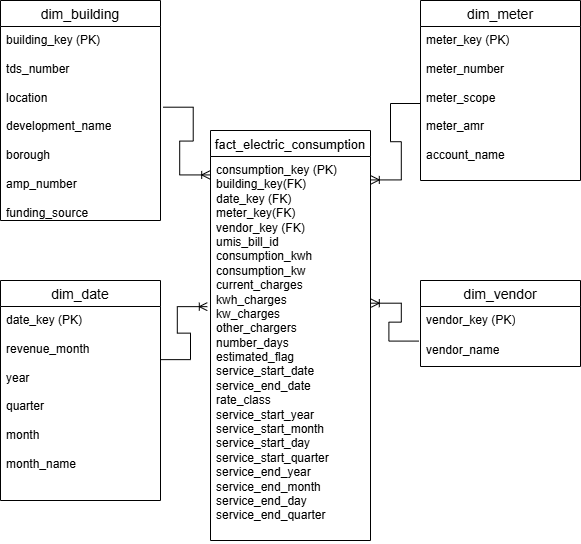

The diagram above was exported from draw.io. Its source (the exported page's mxGraphModel, read from the mxfile embedded in the PNG):
<mxGraphModel dx="1034" dy="618" grid="1" gridSize="10" guides="1" tooltips="1" connect="1" arrows="1" fold="1" page="1" pageScale="1" pageWidth="850" pageHeight="1100" math="0" shadow="0">
  <root>
    <mxCell id="0" />
    <mxCell id="1" parent="0" />
    <mxCell id="_mhZ232SRdvQVoK6xPSL-1" parent="1" style="swimlane;fontStyle=0;childLayout=stackLayout;horizontal=1;startSize=26;horizontalStack=0;resizeParent=1;resizeParentMax=0;resizeLast=0;collapsible=1;marginBottom=0;align=center;fontSize=14;" value="dim_meter" vertex="1">
      <mxGeometry height="180" width="160" x="580" y="60" as="geometry" />
    </mxCell>
    <mxCell id="_mhZ232SRdvQVoK6xPSL-2" parent="_mhZ232SRdvQVoK6xPSL-1" style="text;strokeColor=none;fillColor=none;spacingLeft=4;spacingRight=4;overflow=hidden;rotatable=0;points=[[0,0.5],[1,0.5]];portConstraint=eastwest;fontSize=12;whiteSpace=wrap;html=1;" value="meter_key (PK)&lt;div&gt;&lt;br&gt;&lt;/div&gt;&lt;div&gt;meter_number&lt;/div&gt;&lt;div&gt;&lt;br&gt;&lt;/div&gt;&lt;div&gt;meter_scope&lt;/div&gt;&lt;div&gt;&lt;br&gt;&lt;/div&gt;&lt;div&gt;meter_amr&lt;/div&gt;&lt;div&gt;&lt;br&gt;&lt;/div&gt;&lt;div&gt;account_name&lt;/div&gt;" vertex="1">
      <mxGeometry height="154" width="160" y="26" as="geometry" />
    </mxCell>
    <mxCell id="_mhZ232SRdvQVoK6xPSL-5" parent="1" style="swimlane;fontStyle=0;childLayout=stackLayout;horizontal=1;startSize=26;horizontalStack=0;resizeParent=1;resizeParentMax=0;resizeLast=0;collapsible=1;marginBottom=0;align=center;fontSize=14;" value="dim_date" vertex="1">
      <mxGeometry height="220" width="160" x="160" y="340" as="geometry" />
    </mxCell>
    <mxCell id="_mhZ232SRdvQVoK6xPSL-6" parent="_mhZ232SRdvQVoK6xPSL-5" style="text;strokeColor=none;fillColor=none;spacingLeft=4;spacingRight=4;overflow=hidden;rotatable=0;points=[[0,0.5],[1,0.5]];portConstraint=eastwest;fontSize=12;whiteSpace=wrap;html=1;" value="date_key (PK)&lt;div&gt;&lt;br&gt;&lt;/div&gt;&lt;div&gt;revenue_month&lt;/div&gt;&lt;div&gt;&lt;br&gt;&lt;/div&gt;&lt;div&gt;year&lt;/div&gt;&lt;div&gt;&lt;br&gt;&lt;/div&gt;&lt;div&gt;quarter&lt;/div&gt;&lt;div&gt;&lt;br&gt;&lt;/div&gt;&lt;div&gt;month&lt;/div&gt;&lt;div&gt;&lt;br&gt;&lt;/div&gt;&lt;div&gt;month_name&lt;br&gt;&lt;div&gt;&lt;br&gt;&lt;/div&gt;&lt;/div&gt;" vertex="1">
      <mxGeometry height="194" width="160" y="26" as="geometry" />
    </mxCell>
    <mxCell id="_mhZ232SRdvQVoK6xPSL-9" parent="1" style="swimlane;fontStyle=0;childLayout=stackLayout;horizontal=1;startSize=26;horizontalStack=0;resizeParent=1;resizeParentMax=0;resizeLast=0;collapsible=1;marginBottom=0;align=center;fontSize=14;" value="dim_building" vertex="1">
      <mxGeometry height="220" width="160" x="160" y="60" as="geometry" />
    </mxCell>
    <mxCell id="_mhZ232SRdvQVoK6xPSL-10" parent="_mhZ232SRdvQVoK6xPSL-9" style="text;strokeColor=none;fillColor=none;spacingLeft=4;spacingRight=4;overflow=hidden;rotatable=0;points=[[0,0.5],[1,0.5]];portConstraint=eastwest;fontSize=12;whiteSpace=wrap;html=1;" value="building_key (PK)&lt;div&gt;&lt;br&gt;&lt;/div&gt;&lt;div&gt;tds_number&lt;/div&gt;&lt;div&gt;&lt;br&gt;&lt;/div&gt;&lt;div&gt;location&lt;/div&gt;&lt;div&gt;&lt;br&gt;&lt;/div&gt;&lt;div&gt;development_name&lt;/div&gt;&lt;div&gt;&lt;br&gt;&lt;/div&gt;&lt;div&gt;borough&lt;/div&gt;&lt;div&gt;&lt;br&gt;&lt;/div&gt;&lt;div&gt;amp_number&lt;/div&gt;&lt;div&gt;&lt;br&gt;&lt;/div&gt;&lt;div&gt;funding_source&lt;/div&gt;&lt;div&gt;&lt;br&gt;&lt;/div&gt;&lt;div&gt;&lt;br&gt;&lt;div&gt;&lt;br&gt;&lt;/div&gt;&lt;div&gt;&lt;br&gt;&lt;/div&gt;&lt;/div&gt;" vertex="1">
      <mxGeometry height="194" width="160" y="26" as="geometry" />
    </mxCell>
    <mxCell id="_mhZ232SRdvQVoK6xPSL-13" parent="1" style="swimlane;fontStyle=0;childLayout=stackLayout;horizontal=1;startSize=26;horizontalStack=0;resizeParent=1;resizeParentMax=0;resizeLast=0;collapsible=1;marginBottom=0;align=center;fontSize=13;" value="fact_electric_consumption" vertex="1">
      <mxGeometry height="410" width="160" x="370" y="190" as="geometry">
        <mxRectangle height="30" width="190" x="370" y="190" as="alternateBounds" />
      </mxGeometry>
    </mxCell>
    <mxCell id="_mhZ232SRdvQVoK6xPSL-14" parent="_mhZ232SRdvQVoK6xPSL-13" style="text;strokeColor=none;fillColor=none;spacingLeft=4;spacingRight=4;overflow=hidden;rotatable=0;points=[[0,0.5],[1,0.5]];portConstraint=eastwest;fontSize=12;whiteSpace=wrap;html=1;" value="consumption_key (PK)&lt;div&gt;building_key(FK)&lt;/div&gt;&lt;div&gt;date_key (FK)&lt;/div&gt;&lt;div&gt;meter_key(FK)&lt;/div&gt;&lt;div&gt;vendor_key (FK)&lt;/div&gt;&lt;div&gt;umis_bill_id&lt;/div&gt;&lt;div&gt;consumption_kwh&lt;/div&gt;&lt;div&gt;consumption_kw&lt;/div&gt;&lt;div&gt;current_charges&lt;/div&gt;&lt;div&gt;kwh_charges&lt;/div&gt;&lt;div&gt;kw_charges&lt;/div&gt;&lt;div&gt;other_chargers&lt;/div&gt;&lt;div&gt;number_days&lt;br&gt;estimated_flag&lt;/div&gt;&lt;div&gt;service_start_date&lt;/div&gt;&lt;div&gt;service_end_date&lt;/div&gt;&lt;div&gt;rate_class&lt;/div&gt;&lt;div&gt;service_start_year&lt;/div&gt;&lt;div&gt;service_start_month&lt;/div&gt;&lt;div&gt;service_start_day&lt;/div&gt;&lt;div&gt;service_start_quarter&lt;/div&gt;&lt;div&gt;&lt;div&gt;service_end_year&lt;/div&gt;&lt;div&gt;service_end_month&lt;/div&gt;&lt;div&gt;service_end_day&lt;/div&gt;&lt;div&gt;service_end_quarter&lt;/div&gt;&lt;br&gt;&lt;/div&gt;&lt;div&gt;&lt;br&gt;&lt;/div&gt;&lt;div&gt;&lt;br&gt;&lt;/div&gt;&lt;div&gt;&lt;br&gt;&lt;/div&gt;" vertex="1">
      <mxGeometry height="384" width="160" y="26" as="geometry" />
    </mxCell>
    <mxCell id="_mhZ232SRdvQVoK6xPSL-17" parent="1" style="swimlane;fontStyle=0;childLayout=stackLayout;horizontal=1;startSize=26;horizontalStack=0;resizeParent=1;resizeParentMax=0;resizeLast=0;collapsible=1;marginBottom=0;align=center;fontSize=14;" value="dim_vendor" vertex="1">
      <mxGeometry height="86" width="160" x="580" y="340" as="geometry" />
    </mxCell>
    <mxCell id="_mhZ232SRdvQVoK6xPSL-18" parent="_mhZ232SRdvQVoK6xPSL-17" style="text;strokeColor=none;fillColor=none;spacingLeft=4;spacingRight=4;overflow=hidden;rotatable=0;points=[[0,0.5],[1,0.5]];portConstraint=eastwest;fontSize=12;whiteSpace=wrap;html=1;" value="vendor_key (PK)" vertex="1">
      <mxGeometry height="30" width="160" y="26" as="geometry" />
    </mxCell>
    <mxCell id="_mhZ232SRdvQVoK6xPSL-19" parent="_mhZ232SRdvQVoK6xPSL-17" style="text;strokeColor=none;fillColor=none;spacingLeft=4;spacingRight=4;overflow=hidden;rotatable=0;points=[[0,0.5],[1,0.5]];portConstraint=eastwest;fontSize=12;whiteSpace=wrap;html=1;" value="vendor_name" vertex="1">
      <mxGeometry height="30" width="160" y="56" as="geometry" />
    </mxCell>
    <mxCell id="_mhZ232SRdvQVoK6xPSL-21" edge="1" parent="1" source="_mhZ232SRdvQVoK6xPSL-10" style="edgeStyle=entityRelationEdgeStyle;fontSize=12;html=1;endArrow=ERoneToMany;rounded=0;exitX=1.017;exitY=0.416;exitDx=0;exitDy=0;exitPerimeter=0;entryX=-0.005;entryY=0.048;entryDx=0;entryDy=0;entryPerimeter=0;" target="_mhZ232SRdvQVoK6xPSL-14" value="">
      <mxGeometry height="100" relative="1" width="100" as="geometry">
        <mxPoint x="329.99999999999994" y="109.99999999999999" as="sourcePoint" />
        <mxPoint x="381.92" y="219.99" as="targetPoint" />
      </mxGeometry>
    </mxCell>
    <mxCell id="_mhZ232SRdvQVoK6xPSL-22" edge="1" parent="1" style="edgeStyle=entityRelationEdgeStyle;fontSize=12;html=1;endArrow=ERoneToMany;rounded=0;exitX=1;exitY=0.133;exitDx=0;exitDy=0;exitPerimeter=0;entryX=-0.02;entryY=0.391;entryDx=0;entryDy=0;entryPerimeter=0;" target="_mhZ232SRdvQVoK6xPSL-14" value="">
      <mxGeometry height="100" relative="1" width="100" as="geometry">
        <mxPoint x="320" y="419.14200000000005" as="sourcePoint" />
        <mxPoint x="360" y="351" as="targetPoint" />
      </mxGeometry>
    </mxCell>
    <mxCell id="_mhZ232SRdvQVoK6xPSL-23" edge="1" parent="1" source="_mhZ232SRdvQVoK6xPSL-19" style="edgeStyle=entityRelationEdgeStyle;fontSize=12;html=1;endArrow=ERoneToMany;rounded=0;exitX=-0.01;exitY=0.153;exitDx=0;exitDy=0;exitPerimeter=0;entryX=1.005;entryY=0.382;entryDx=0;entryDy=0;entryPerimeter=0;" target="_mhZ232SRdvQVoK6xPSL-14" value="">
      <mxGeometry height="100" relative="1" width="100" as="geometry">
        <mxPoint x="540" y="330" as="sourcePoint" />
        <mxPoint x="530" y="261" as="targetPoint" />
      </mxGeometry>
    </mxCell>
    <mxCell id="_mhZ232SRdvQVoK6xPSL-24" edge="1" parent="1" source="_mhZ232SRdvQVoK6xPSL-2" style="edgeStyle=entityRelationEdgeStyle;fontSize=12;html=1;endArrow=ERoneToMany;rounded=0;exitX=0;exitY=0.5;exitDx=0;exitDy=0;entryX=1.005;entryY=0.061;entryDx=0;entryDy=0;entryPerimeter=0;" target="_mhZ232SRdvQVoK6xPSL-14" value="">
      <mxGeometry height="100" relative="1" width="100" as="geometry">
        <mxPoint x="600" y="230" as="sourcePoint" />
        <mxPoint x="647" y="348" as="targetPoint" />
      </mxGeometry>
    </mxCell>
  </root>
</mxGraphModel>